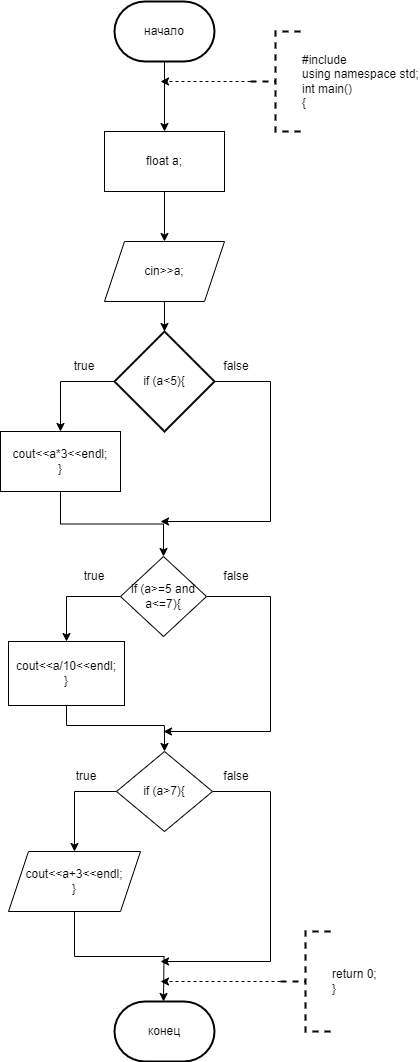

The diagram above was exported from draw.io. Its source (the exported page's mxGraphModel, read from the mxfile embedded in the PNG):
<mxGraphModel dx="1050" dy="557" grid="1" gridSize="10" guides="1" tooltips="1" connect="1" arrows="1" fold="1" page="1" pageScale="1" pageWidth="827" pageHeight="1169" math="0" shadow="0">
  <root>
    <mxCell id="0" />
    <mxCell id="1" parent="0" />
    <mxCell id="X3HxaykoErngWk94eaGS-5" value="" style="edgeStyle=orthogonalEdgeStyle;rounded=0;orthogonalLoop=1;jettySize=auto;html=1;" parent="1" source="X3HxaykoErngWk94eaGS-1" target="X3HxaykoErngWk94eaGS-3" edge="1">
      <mxGeometry relative="1" as="geometry" />
    </mxCell>
    <mxCell id="X3HxaykoErngWk94eaGS-1" value="начало" style="strokeWidth=2;html=1;shape=mxgraph.flowchart.terminator;whiteSpace=wrap;" parent="1" vertex="1">
      <mxGeometry x="364" y="30" width="100" height="60" as="geometry" />
    </mxCell>
    <mxCell id="X3HxaykoErngWk94eaGS-2" value="конец" style="strokeWidth=2;html=1;shape=mxgraph.flowchart.terminator;whiteSpace=wrap;" parent="1" vertex="1">
      <mxGeometry x="364" y="1030" width="100" height="60" as="geometry" />
    </mxCell>
    <mxCell id="X3HxaykoErngWk94eaGS-6" value="" style="edgeStyle=orthogonalEdgeStyle;rounded=0;orthogonalLoop=1;jettySize=auto;html=1;" parent="1" source="X3HxaykoErngWk94eaGS-3" target="X3HxaykoErngWk94eaGS-4" edge="1">
      <mxGeometry relative="1" as="geometry" />
    </mxCell>
    <mxCell id="X3HxaykoErngWk94eaGS-3" value="float a;" style="rounded=0;whiteSpace=wrap;html=1;" parent="1" vertex="1">
      <mxGeometry x="354" y="160" width="120" height="60" as="geometry" />
    </mxCell>
    <mxCell id="X3HxaykoErngWk94eaGS-14" value="" style="edgeStyle=orthogonalEdgeStyle;rounded=0;orthogonalLoop=1;jettySize=auto;html=1;" parent="1" source="X3HxaykoErngWk94eaGS-4" target="X3HxaykoErngWk94eaGS-9" edge="1">
      <mxGeometry relative="1" as="geometry" />
    </mxCell>
    <mxCell id="X3HxaykoErngWk94eaGS-4" value="cin&gt;&gt;a;" style="shape=parallelogram;perimeter=parallelogramPerimeter;whiteSpace=wrap;html=1;fixedSize=1;" parent="1" vertex="1">
      <mxGeometry x="354" y="270" width="120" height="60" as="geometry" />
    </mxCell>
    <mxCell id="X3HxaykoErngWk94eaGS-15" style="edgeStyle=orthogonalEdgeStyle;rounded=0;orthogonalLoop=1;jettySize=auto;html=1;exitX=0;exitY=0.5;exitDx=0;exitDy=0;exitPerimeter=0;dashed=1;" parent="1" source="X3HxaykoErngWk94eaGS-7" edge="1">
      <mxGeometry relative="1" as="geometry">
        <mxPoint x="410" y="110" as="targetPoint" />
      </mxGeometry>
    </mxCell>
    <mxCell id="X3HxaykoErngWk94eaGS-7" value="#include &lt;iostream&gt;&#10;using namespace std;&#10;int main()&#10;{" style="strokeWidth=2;html=1;shape=mxgraph.flowchart.annotation_2;align=left;labelPosition=right;pointerEvents=1;dashed=1;" parent="1" vertex="1">
      <mxGeometry x="500" y="60" width="50" height="100" as="geometry" />
    </mxCell>
    <mxCell id="X3HxaykoErngWk94eaGS-27" style="edgeStyle=orthogonalEdgeStyle;rounded=0;orthogonalLoop=1;jettySize=auto;html=1;exitX=0;exitY=0.5;exitDx=0;exitDy=0;exitPerimeter=0;dashed=1;" parent="1" source="X3HxaykoErngWk94eaGS-8" edge="1">
      <mxGeometry relative="1" as="geometry">
        <mxPoint x="410" y="1010" as="targetPoint" />
      </mxGeometry>
    </mxCell>
    <mxCell id="X3HxaykoErngWk94eaGS-8" value="return 0;&#10;}" style="strokeWidth=2;html=1;shape=mxgraph.flowchart.annotation_2;align=left;labelPosition=right;pointerEvents=1;dashed=1;" parent="1" vertex="1">
      <mxGeometry x="530" y="960" width="50" height="100" as="geometry" />
    </mxCell>
    <mxCell id="X3HxaykoErngWk94eaGS-13" style="edgeStyle=orthogonalEdgeStyle;rounded=0;orthogonalLoop=1;jettySize=auto;html=1;exitX=0;exitY=0.5;exitDx=0;exitDy=0;exitPerimeter=0;entryX=0.5;entryY=0;entryDx=0;entryDy=0;" parent="1" source="X3HxaykoErngWk94eaGS-9" target="X3HxaykoErngWk94eaGS-11" edge="1">
      <mxGeometry relative="1" as="geometry" />
    </mxCell>
    <mxCell id="X3HxaykoErngWk94eaGS-34" style="edgeStyle=orthogonalEdgeStyle;rounded=0;orthogonalLoop=1;jettySize=auto;html=1;exitX=1;exitY=0.5;exitDx=0;exitDy=0;exitPerimeter=0;" parent="1" source="X3HxaykoErngWk94eaGS-9" edge="1">
      <mxGeometry relative="1" as="geometry">
        <mxPoint x="410" y="550" as="targetPoint" />
        <Array as="points">
          <mxPoint x="520" y="410" />
          <mxPoint x="520" y="550" />
        </Array>
      </mxGeometry>
    </mxCell>
    <mxCell id="X3HxaykoErngWk94eaGS-9" value="if (a&lt;5){" style="strokeWidth=2;html=1;shape=mxgraph.flowchart.decision;whiteSpace=wrap;" parent="1" vertex="1">
      <mxGeometry x="364" y="360" width="100" height="100" as="geometry" />
    </mxCell>
    <mxCell id="X3HxaykoErngWk94eaGS-19" style="edgeStyle=orthogonalEdgeStyle;rounded=0;orthogonalLoop=1;jettySize=auto;html=1;exitX=0.5;exitY=1;exitDx=0;exitDy=0;entryX=0.5;entryY=0;entryDx=0;entryDy=0;" parent="1" source="X3HxaykoErngWk94eaGS-11" target="X3HxaykoErngWk94eaGS-16" edge="1">
      <mxGeometry relative="1" as="geometry" />
    </mxCell>
    <mxCell id="X3HxaykoErngWk94eaGS-11" value="&lt;div&gt;cout&amp;lt;&amp;lt;a*3&amp;lt;&amp;lt;endl;&lt;span style=&quot;&quot;&gt;&lt;/span&gt;&lt;/div&gt;&lt;div&gt;}&lt;/div&gt;" style="rounded=0;whiteSpace=wrap;html=1;" parent="1" vertex="1">
      <mxGeometry x="250" y="460" width="120" height="60" as="geometry" />
    </mxCell>
    <mxCell id="X3HxaykoErngWk94eaGS-12" style="edgeStyle=orthogonalEdgeStyle;rounded=0;orthogonalLoop=1;jettySize=auto;html=1;exitX=0.5;exitY=1;exitDx=0;exitDy=0;" parent="1" source="X3HxaykoErngWk94eaGS-11" target="X3HxaykoErngWk94eaGS-11" edge="1">
      <mxGeometry relative="1" as="geometry" />
    </mxCell>
    <mxCell id="X3HxaykoErngWk94eaGS-22" style="edgeStyle=orthogonalEdgeStyle;rounded=0;orthogonalLoop=1;jettySize=auto;html=1;exitX=0;exitY=0.5;exitDx=0;exitDy=0;entryX=0.5;entryY=0;entryDx=0;entryDy=0;" parent="1" source="X3HxaykoErngWk94eaGS-16" target="X3HxaykoErngWk94eaGS-21" edge="1">
      <mxGeometry relative="1" as="geometry" />
    </mxCell>
    <mxCell id="X3HxaykoErngWk94eaGS-33" style="edgeStyle=orthogonalEdgeStyle;rounded=0;orthogonalLoop=1;jettySize=auto;html=1;exitX=1;exitY=0.5;exitDx=0;exitDy=0;" parent="1" source="X3HxaykoErngWk94eaGS-16" edge="1">
      <mxGeometry relative="1" as="geometry">
        <mxPoint x="413" y="760" as="targetPoint" />
        <Array as="points">
          <mxPoint x="520" y="625" />
          <mxPoint x="520" y="760" />
        </Array>
      </mxGeometry>
    </mxCell>
    <mxCell id="X3HxaykoErngWk94eaGS-16" value="if (a&gt;=5 and a&lt;=7){" style="rhombus;whiteSpace=wrap;html=1;" parent="1" vertex="1">
      <mxGeometry x="370" y="585" width="86" height="80" as="geometry" />
    </mxCell>
    <mxCell id="X3HxaykoErngWk94eaGS-29" style="edgeStyle=orthogonalEdgeStyle;rounded=0;orthogonalLoop=1;jettySize=auto;html=1;exitX=0.5;exitY=1;exitDx=0;exitDy=0;entryX=0.5;entryY=0;entryDx=0;entryDy=0;" parent="1" source="X3HxaykoErngWk94eaGS-21" target="X3HxaykoErngWk94eaGS-28" edge="1">
      <mxGeometry relative="1" as="geometry">
        <Array as="points">
          <mxPoint x="316" y="754" />
          <mxPoint x="414" y="754" />
        </Array>
      </mxGeometry>
    </mxCell>
    <mxCell id="X3HxaykoErngWk94eaGS-21" value="&lt;div&gt;cout&amp;lt;&amp;lt;a/10&amp;lt;&amp;lt;endl;&lt;span style=&quot;&quot;&gt;&lt;/span&gt;&lt;/div&gt;&lt;div&gt;}&lt;/div&gt;" style="rounded=0;whiteSpace=wrap;html=1;" parent="1" vertex="1">
      <mxGeometry x="258" y="670" width="116" height="64" as="geometry" />
    </mxCell>
    <mxCell id="X3HxaykoErngWk94eaGS-35" style="edgeStyle=orthogonalEdgeStyle;rounded=0;orthogonalLoop=1;jettySize=auto;html=1;exitX=0;exitY=0.5;exitDx=0;exitDy=0;entryX=0.5;entryY=0;entryDx=0;entryDy=0;" parent="1" source="X3HxaykoErngWk94eaGS-28" target="X3HxaykoErngWk94eaGS-31" edge="1">
      <mxGeometry relative="1" as="geometry" />
    </mxCell>
    <mxCell id="X3HxaykoErngWk94eaGS-37" style="edgeStyle=orthogonalEdgeStyle;rounded=0;orthogonalLoop=1;jettySize=auto;html=1;exitX=1;exitY=0.5;exitDx=0;exitDy=0;" parent="1" source="X3HxaykoErngWk94eaGS-28" edge="1">
      <mxGeometry relative="1" as="geometry">
        <mxPoint x="410" y="990" as="targetPoint" />
        <Array as="points">
          <mxPoint x="520" y="820" />
          <mxPoint x="520" y="990" />
        </Array>
      </mxGeometry>
    </mxCell>
    <mxCell id="X3HxaykoErngWk94eaGS-28" value="if (a&gt;7){" style="rhombus;whiteSpace=wrap;html=1;" parent="1" vertex="1">
      <mxGeometry x="366" y="780" width="96" height="80" as="geometry" />
    </mxCell>
    <mxCell id="X3HxaykoErngWk94eaGS-36" style="edgeStyle=orthogonalEdgeStyle;rounded=0;orthogonalLoop=1;jettySize=auto;html=1;exitX=0.5;exitY=1;exitDx=0;exitDy=0;entryX=0.5;entryY=0;entryDx=0;entryDy=0;" parent="1" source="X3HxaykoErngWk94eaGS-31" edge="1">
      <mxGeometry relative="1" as="geometry">
        <mxPoint x="413" y="1030" as="targetPoint" />
      </mxGeometry>
    </mxCell>
    <mxCell id="X3HxaykoErngWk94eaGS-31" value="&lt;div&gt;cout&amp;lt;&amp;lt;a+3&amp;lt;&amp;lt;endl;&lt;span style=&quot;&quot;&gt;&lt;/span&gt;&lt;/div&gt;&lt;div&gt;}&lt;/div&gt;" style="shape=parallelogram;perimeter=parallelogramPerimeter;whiteSpace=wrap;html=1;fixedSize=1;" parent="1" vertex="1">
      <mxGeometry x="258" y="880" width="132" height="60" as="geometry" />
    </mxCell>
    <mxCell id="X3HxaykoErngWk94eaGS-39" value="true" style="text;html=1;strokeColor=none;fillColor=none;align=center;verticalAlign=middle;whiteSpace=wrap;rounded=0;" parent="1" vertex="1">
      <mxGeometry x="304" y="380" width="60" height="30" as="geometry" />
    </mxCell>
    <mxCell id="X3HxaykoErngWk94eaGS-40" value="false" style="text;html=1;strokeColor=none;fillColor=none;align=center;verticalAlign=middle;whiteSpace=wrap;rounded=0;" parent="1" vertex="1">
      <mxGeometry x="456" y="380" width="60" height="30" as="geometry" />
    </mxCell>
    <mxCell id="X3HxaykoErngWk94eaGS-41" value="true" style="text;html=1;strokeColor=none;fillColor=none;align=center;verticalAlign=middle;whiteSpace=wrap;rounded=0;" parent="1" vertex="1">
      <mxGeometry x="314" y="590" width="60" height="30" as="geometry" />
    </mxCell>
    <mxCell id="X3HxaykoErngWk94eaGS-42" value="true" style="text;html=1;strokeColor=none;fillColor=none;align=center;verticalAlign=middle;whiteSpace=wrap;rounded=0;" parent="1" vertex="1">
      <mxGeometry x="306" y="790" width="60" height="30" as="geometry" />
    </mxCell>
    <mxCell id="X3HxaykoErngWk94eaGS-43" value="false" style="text;html=1;strokeColor=none;fillColor=none;align=center;verticalAlign=middle;whiteSpace=wrap;rounded=0;" parent="1" vertex="1">
      <mxGeometry x="456" y="590" width="60" height="30" as="geometry" />
    </mxCell>
    <mxCell id="X3HxaykoErngWk94eaGS-44" value="false" style="text;html=1;strokeColor=none;fillColor=none;align=center;verticalAlign=middle;whiteSpace=wrap;rounded=0;" parent="1" vertex="1">
      <mxGeometry x="456" y="790" width="60" height="30" as="geometry" />
    </mxCell>
  </root>
</mxGraphModel>